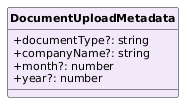

The diagram above was rendered by PlantUML. Its source (embedded in the PNG):
@startuml
skinparam classAttributeIconSize 0
skinparam classFontStyle bold
skinparam classFontSize 13
skinparam classAttributeFontSize 11
skinparam shadowing false
hide circle
class DocumentUploadMetadata #F1E8FA {
  +documentType?: string
  +companyName?: string
  +month?: number
  +year?: number
}
@enduml